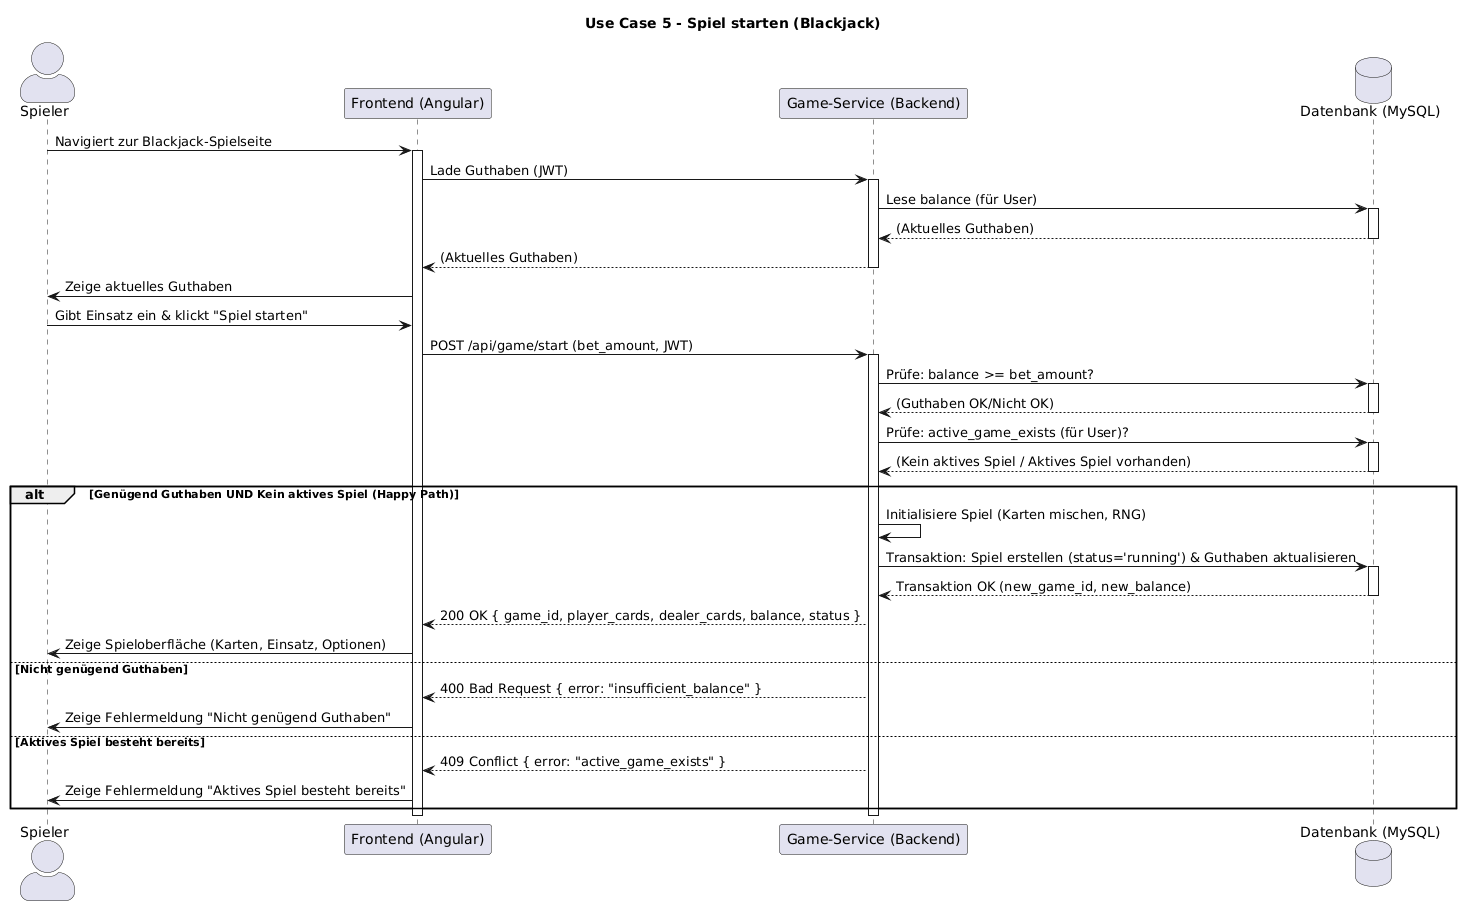

The diagram above was rendered by PlantUML. Its source (embedded in the PNG):
@startuml
' Titel: Sequenzdiagramm für Use Case 5 - Spiel starten (Blackjack)
title Use Case 5 - Spiel starten (Blackjack)

skinparam sequenceActorStyle awesome

actor "Spieler" as user
participant "Frontend (Angular)" as frontend
participant "Game-Service (Backend)" as backend
database "Datenbank (MySQL)" as db

' Schritt 1 & 2: Seite laden & Guthaben anzeigen
user -> frontend: Navigiert zur Blackjack-Spielseite
activate frontend

frontend -> backend: Lade Guthaben (JWT)
activate backend
backend -> db: Lese balance (für User)
activate db
db --> backend: (Aktuelles Guthaben)
deactivate db
backend --> frontend: (Aktuelles Guthaben)
deactivate backend

frontend -> user: Zeige aktuelles Guthaben

' Schritt 4 & 5: Einsatz tätigen und Spiel starten
user -> frontend: Gibt Einsatz ein & klickt "Spiel starten"
frontend -> backend: POST /api/game/start (bet_amount, JWT)
activate backend

' Schritt 5 & Preconditions (UC7) prüfen
backend -> db: Prüfe: balance >= bet_amount?
activate db
db --> backend: (Guthaben OK/Nicht OK)
deactivate db

backend -> db: Prüfe: active_game_exists (für User)?
activate db
db --> backend: (Kein aktives Spiel / Aktives Spiel vorhanden)
deactivate db

alt Genügend Guthaben UND Kein aktives Spiel (Happy Path)
' Schritt 6: Spiel initialisieren
backend -> backend: Initialisiere Spiel (Karten mischen, RNG)

' Atomare Transaktion (gemäß Special Requirements)
backend -> db: Transaktion: Spiel erstellen (status='running') & Guthaben aktualisieren
activate db
' 1. INSERT INTO games (player_id, bet_amount, ..., status) VALUES (..., 'running')
' 2. UPDATE users SET balance = balance - bet_amount WHERE id = ...
db --> backend: Transaktion OK (new_game_id, new_balance)
deactivate db

' Schritt 7: Spielstatus an Client senden
backend --> frontend: 200 OK { game_id, player_cards, dealer_cards, balance, status }
frontend -> user: Zeige Spieloberfläche (Karten, Einsatz, Optionen)


else Nicht genügend Guthaben
backend --> frontend: 400 Bad Request { error: "insufficient_balance" }
frontend -> user: Zeige Fehlermeldung "Nicht genügend Guthaben"

else Aktives Spiel besteht bereits
backend --> frontend: 409 Conflict { error: "active_game_exists" }
frontend -> user: Zeige Fehlermeldung "Aktives Spiel besteht bereits"
end

deactivate backend
deactivate frontend
@enduml